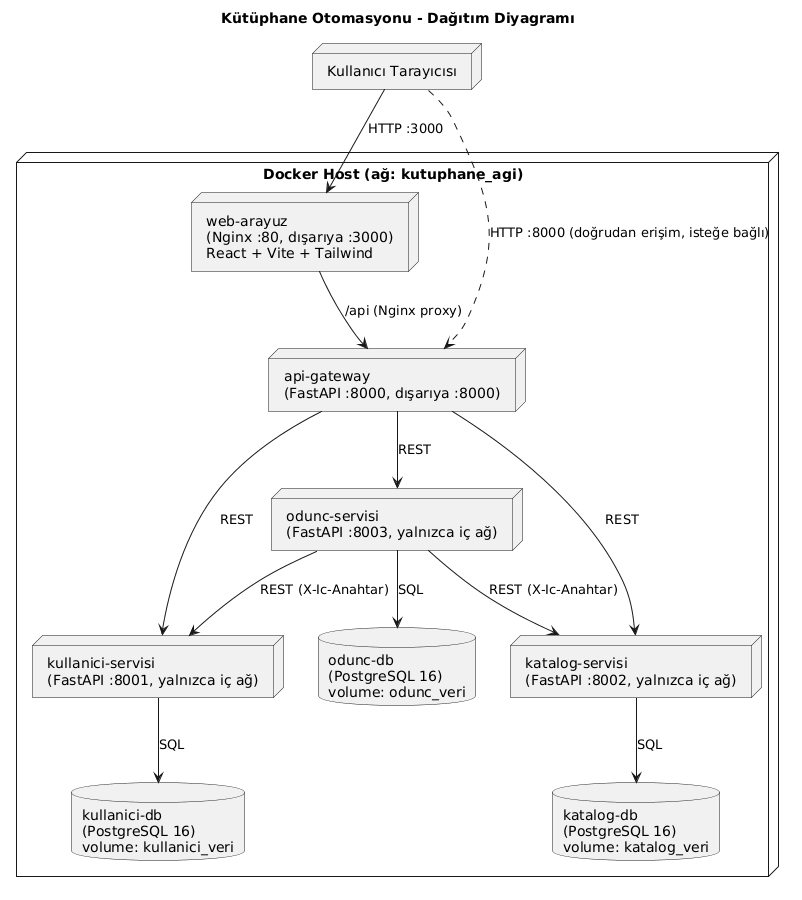

The diagram above was rendered by PlantUML. Its source (embedded in the PNG):
@startuml deployment-diagram
title Kütüphane Otomasyonu - Dağıtım Diyagramı

node "Kullanıcı Tarayıcısı" as tarayici

node "Docker Host (ağ: kutuphane_agi)" {
  node "web-arayuz\n(Nginx :80, dışarıya :3000)\nReact + Vite + Tailwind" as web
  node "api-gateway\n(FastAPI :8000, dışarıya :8000)" as gw

  node "kullanici-servisi\n(FastAPI :8001, yalnızca iç ağ)" as ks
  database "kullanici-db\n(PostgreSQL 16)\nvolume: kullanici_veri" as kdb

  node "katalog-servisi\n(FastAPI :8002, yalnızca iç ağ)" as cs
  database "katalog-db\n(PostgreSQL 16)\nvolume: katalog_veri" as cdb

  node "odunc-servisi\n(FastAPI :8003, yalnızca iç ağ)" as os
  database "odunc-db\n(PostgreSQL 16)\nvolume: odunc_veri" as odb
}

tarayici --> web : HTTP :3000
tarayici ..> gw : HTTP :8000 (doğrudan erişim, isteğe bağlı)
web --> gw : /api (Nginx proxy)
gw --> ks : REST
gw --> cs : REST
gw --> os : REST
os --> ks : REST (X-Ic-Anahtar)
os --> cs : REST (X-Ic-Anahtar)
ks --> kdb : SQL
cs --> cdb : SQL
os --> odb : SQL
@enduml